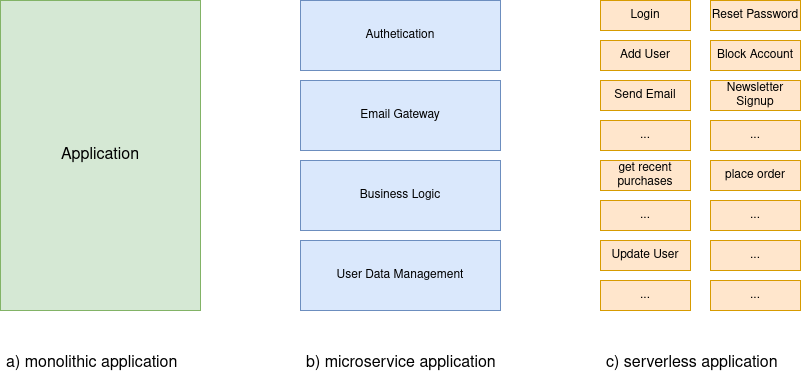

The diagram above was exported from draw.io. Its source (the exported page's mxGraphModel, read from the mxfile embedded in the PNG):
<mxGraphModel dx="1422" dy="787" grid="1" gridSize="10" guides="1" tooltips="1" connect="1" arrows="1" fold="1" page="1" pageScale="1" pageWidth="900" pageHeight="500" math="0" shadow="0">
  <root>
    <mxCell id="0" />
    <mxCell id="1" parent="0" />
    <mxCell id="vGXkC9jM7j-AYe58R0sO-1" value="Application" style="rounded=0;whiteSpace=wrap;html=1;fillColor=#d5e8d4;strokeColor=#82b366;fontSize=16;" vertex="1" parent="1">
      <mxGeometry x="50" y="60" width="200" height="310" as="geometry" />
    </mxCell>
    <mxCell id="vGXkC9jM7j-AYe58R0sO-2" value="Authetication" style="rounded=0;whiteSpace=wrap;html=1;fillColor=#dae8fc;strokeColor=#6c8ebf;" vertex="1" parent="1">
      <mxGeometry x="350" y="60" width="200" height="70" as="geometry" />
    </mxCell>
    <mxCell id="vGXkC9jM7j-AYe58R0sO-5" value="Email Gateway" style="rounded=0;whiteSpace=wrap;html=1;fillColor=#dae8fc;strokeColor=#6c8ebf;" vertex="1" parent="1">
      <mxGeometry x="350" y="140" width="200" height="70" as="geometry" />
    </mxCell>
    <mxCell id="vGXkC9jM7j-AYe58R0sO-6" value="User Data Management" style="rounded=0;whiteSpace=wrap;html=1;fillColor=#dae8fc;strokeColor=#6c8ebf;" vertex="1" parent="1">
      <mxGeometry x="350" y="300" width="200" height="70" as="geometry" />
    </mxCell>
    <mxCell id="vGXkC9jM7j-AYe58R0sO-7" value="Business Logic" style="rounded=0;whiteSpace=wrap;html=1;fillColor=#dae8fc;strokeColor=#6c8ebf;" vertex="1" parent="1">
      <mxGeometry x="350" y="220" width="200" height="70" as="geometry" />
    </mxCell>
    <mxCell id="vGXkC9jM7j-AYe58R0sO-9" value="Send Email" style="rounded=0;whiteSpace=wrap;html=1;fillColor=#ffe6cc;strokeColor=#d79b00;" vertex="1" parent="1">
      <mxGeometry x="650" y="140" width="90" height="30" as="geometry" />
    </mxCell>
    <mxCell id="vGXkC9jM7j-AYe58R0sO-10" value="Newsletter Signup" style="rounded=0;whiteSpace=wrap;html=1;fillColor=#ffe6cc;strokeColor=#d79b00;" vertex="1" parent="1">
      <mxGeometry x="760" y="140" width="90" height="30" as="geometry" />
    </mxCell>
    <mxCell id="vGXkC9jM7j-AYe58R0sO-11" value="..." style="rounded=0;whiteSpace=wrap;html=1;fillColor=#ffe6cc;strokeColor=#d79b00;" vertex="1" parent="1">
      <mxGeometry x="650" y="180" width="90" height="30" as="geometry" />
    </mxCell>
    <mxCell id="vGXkC9jM7j-AYe58R0sO-12" value="..." style="rounded=0;whiteSpace=wrap;html=1;fillColor=#ffe6cc;strokeColor=#d79b00;" vertex="1" parent="1">
      <mxGeometry x="760" y="180" width="90" height="30" as="geometry" />
    </mxCell>
    <mxCell id="vGXkC9jM7j-AYe58R0sO-13" value="..." style="rounded=0;whiteSpace=wrap;html=1;fillColor=#ffe6cc;strokeColor=#d79b00;" vertex="1" parent="1">
      <mxGeometry x="760" y="260" width="90" height="30" as="geometry" />
    </mxCell>
    <mxCell id="vGXkC9jM7j-AYe58R0sO-14" value="..." style="rounded=0;whiteSpace=wrap;html=1;fillColor=#ffe6cc;strokeColor=#d79b00;" vertex="1" parent="1">
      <mxGeometry x="650" y="260" width="90" height="30" as="geometry" />
    </mxCell>
    <mxCell id="vGXkC9jM7j-AYe58R0sO-15" value="get recent purchases" style="rounded=0;whiteSpace=wrap;html=1;fillColor=#ffe6cc;strokeColor=#d79b00;" vertex="1" parent="1">
      <mxGeometry x="650" y="220" width="90" height="30" as="geometry" />
    </mxCell>
    <mxCell id="vGXkC9jM7j-AYe58R0sO-16" value="place order" style="rounded=0;whiteSpace=wrap;html=1;fillColor=#ffe6cc;strokeColor=#d79b00;" vertex="1" parent="1">
      <mxGeometry x="760" y="220" width="90" height="30" as="geometry" />
    </mxCell>
    <mxCell id="vGXkC9jM7j-AYe58R0sO-17" value="..." style="rounded=0;whiteSpace=wrap;html=1;fillColor=#ffe6cc;strokeColor=#d79b00;" vertex="1" parent="1">
      <mxGeometry x="760" y="340" width="90" height="30" as="geometry" />
    </mxCell>
    <mxCell id="vGXkC9jM7j-AYe58R0sO-18" value="..." style="rounded=0;whiteSpace=wrap;html=1;fillColor=#ffe6cc;strokeColor=#d79b00;" vertex="1" parent="1">
      <mxGeometry x="650" y="340" width="90" height="30" as="geometry" />
    </mxCell>
    <mxCell id="vGXkC9jM7j-AYe58R0sO-19" value="Update User" style="rounded=0;whiteSpace=wrap;html=1;fillColor=#ffe6cc;strokeColor=#d79b00;" vertex="1" parent="1">
      <mxGeometry x="650" y="300" width="90" height="30" as="geometry" />
    </mxCell>
    <mxCell id="vGXkC9jM7j-AYe58R0sO-20" value="..." style="rounded=0;whiteSpace=wrap;html=1;fillColor=#ffe6cc;strokeColor=#d79b00;" vertex="1" parent="1">
      <mxGeometry x="760" y="300" width="90" height="30" as="geometry" />
    </mxCell>
    <mxCell id="vGXkC9jM7j-AYe58R0sO-22" value="Login" style="rounded=0;whiteSpace=wrap;html=1;fillColor=#ffe6cc;strokeColor=#d79b00;" vertex="1" parent="1">
      <mxGeometry x="650" y="60" width="90" height="30" as="geometry" />
    </mxCell>
    <mxCell id="vGXkC9jM7j-AYe58R0sO-23" value="Reset Password" style="rounded=0;whiteSpace=wrap;html=1;fillColor=#ffe6cc;strokeColor=#d79b00;" vertex="1" parent="1">
      <mxGeometry x="760" y="60" width="90" height="30" as="geometry" />
    </mxCell>
    <mxCell id="vGXkC9jM7j-AYe58R0sO-24" value="Add User" style="rounded=0;whiteSpace=wrap;html=1;fillColor=#ffe6cc;strokeColor=#d79b00;" vertex="1" parent="1">
      <mxGeometry x="650" y="100" width="90" height="30" as="geometry" />
    </mxCell>
    <mxCell id="vGXkC9jM7j-AYe58R0sO-25" value="Block Account" style="rounded=0;whiteSpace=wrap;html=1;fillColor=#ffe6cc;strokeColor=#d79b00;" vertex="1" parent="1">
      <mxGeometry x="760" y="100" width="90" height="30" as="geometry" />
    </mxCell>
    <mxCell id="vGXkC9jM7j-AYe58R0sO-26" value="a) monolithic application" style="text;strokeColor=none;fillColor=none;align=left;verticalAlign=middle;spacingLeft=4;spacingRight=4;overflow=hidden;points=[[0,0.5],[1,0.5]];portConstraint=eastwest;rotatable=0;fontSize=16;" vertex="1" parent="1">
      <mxGeometry x="50" y="390" width="200" height="60" as="geometry" />
    </mxCell>
    <mxCell id="vGXkC9jM7j-AYe58R0sO-27" value="b) microservice application" style="text;strokeColor=none;fillColor=none;align=left;verticalAlign=middle;spacingLeft=4;spacingRight=4;overflow=hidden;points=[[0,0.5],[1,0.5]];portConstraint=eastwest;rotatable=0;fontSize=16;" vertex="1" parent="1">
      <mxGeometry x="350" y="390" width="200" height="60" as="geometry" />
    </mxCell>
    <mxCell id="vGXkC9jM7j-AYe58R0sO-28" value="c) serverless application" style="text;strokeColor=none;fillColor=none;align=left;verticalAlign=middle;spacingLeft=4;spacingRight=4;overflow=hidden;points=[[0,0.5],[1,0.5]];portConstraint=eastwest;rotatable=0;fontSize=16;" vertex="1" parent="1">
      <mxGeometry x="650" y="390" width="200" height="60" as="geometry" />
    </mxCell>
  </root>
</mxGraphModel>